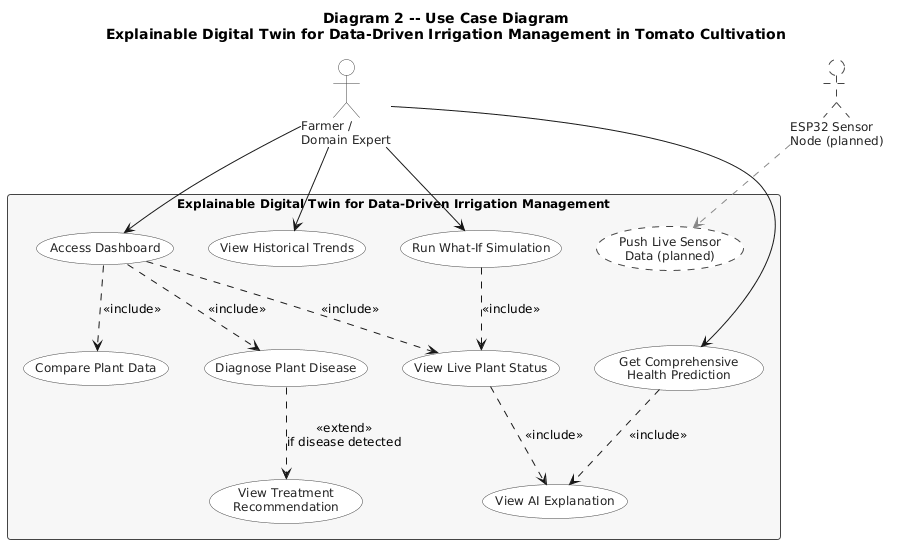

The diagram above was rendered by PlantUML. Its source (embedded in the PNG):
@startuml
skinparam backgroundColor white
skinparam defaultFontName "Segoe UI"
skinparam defaultFontSize 12
skinparam shadowing false
skinparam roundCorner 6

skinparam usecase {
  BackgroundColor white
  BorderColor #444444
  FontColor #222222
}

skinparam actor {
  BackgroundColor white
  BorderColor #444444
  FontColor #222222
}

skinparam rectangle {
  BackgroundColor #F7F7F7
  BorderColor #444444
  FontStyle bold
}

skinparam note {
  BackgroundColor #FFFFEE
  BorderColor #AAAAAA
  FontSize 10
}

title <b>Diagram 2 -- Use Case Diagram</b>\nExplainable Digital Twin for Data-Driven Irrigation Management in Tomato Cultivation

' -- Actors --
actor "Farmer /\nDomain Expert" as FARMER
actor "ESP32 Sensor\nNode (planned)" as ESP32 #white;line.dashed

' -- System boundary --
rectangle "Explainable Digital Twin for Data-Driven Irrigation Management" as SYS {

  ' -- Dashboard (central use case) --
  usecase "Access Dashboard" as DASHBOARD

  ' -- Dashboard includes these three --
  usecase "View Live Plant Status" as UC_VIEW
  usecase "Compare Plant Data" as UC_COMPARE
  usecase "Diagnose Plant Disease" as UC_DIAGNOSE

  ' -- Other farmer use cases --
  usecase "View Historical Trends" as UC_HISTORY
  usecase "Run What-If Simulation" as UC_WHATIF
  usecase "Get Comprehensive\nHealth Prediction" as UC_FULL

  ' -- Explainability --
  usecase "View AI Explanation" as UC_EXPLAIN

  ' -- Treatment --
  usecase "View Treatment\nRecommendation" as UC_TREAT

  ' -- Planned --
  usecase "Push Live Sensor\nData (planned)" as UC_PUSH #white;line.dashed
}

' -- Farmer interactions --
FARMER --> DASHBOARD
FARMER --> UC_HISTORY
FARMER --> UC_WHATIF
FARMER --> UC_FULL

' -- Dashboard includes --
DASHBOARD ..> UC_VIEW : <<include>>
DASHBOARD ..> UC_COMPARE : <<include>>
DASHBOARD ..> UC_DIAGNOSE : <<include>>

' -- Include/extend relationships --
UC_FULL ..> UC_EXPLAIN : <<include>>
UC_VIEW ..> UC_EXPLAIN : <<include>>

UC_WHATIF ..> UC_VIEW : <<include>>

UC_DIAGNOSE ..> UC_TREAT : <<extend>>\nif disease detected

' -- Planned --
ESP32 .[#888888,dashed].> UC_PUSH
@enduml